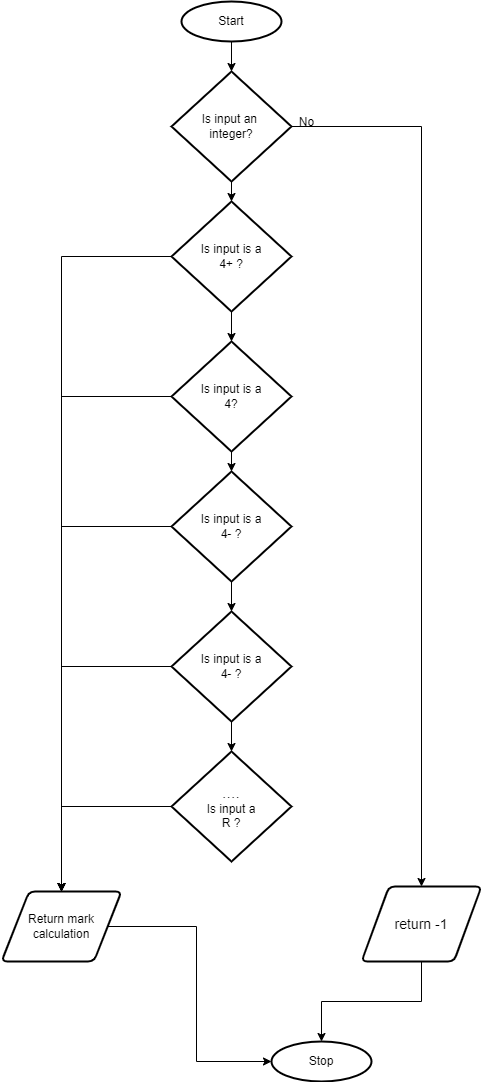

The diagram above was exported from draw.io. Its source (the exported page's mxGraphModel, read from the mxfile embedded in the PNG):
<mxGraphModel dx="690" dy="502" grid="1" gridSize="10" guides="1" tooltips="1" connect="1" arrows="1" fold="1" page="1" pageScale="1" pageWidth="827" pageHeight="1169" math="0" shadow="0">
  <root>
    <mxCell id="0" />
    <mxCell id="1" parent="0" />
    <mxCell id="26" style="edgeStyle=none;html=1;" parent="1" source="19" target="23" edge="1">
      <mxGeometry relative="1" as="geometry" />
    </mxCell>
    <mxCell id="19" value="Start" style="strokeWidth=2;html=1;shape=mxgraph.flowchart.start_2;whiteSpace=wrap;" parent="1" vertex="1">
      <mxGeometry x="390" y="30" width="100" height="40" as="geometry" />
    </mxCell>
    <mxCell id="31" style="edgeStyle=none;html=1;entryX=0.5;entryY=0;entryDx=0;entryDy=0;entryPerimeter=0;fontSize=12;" parent="1" source="23" target="30" edge="1">
      <mxGeometry relative="1" as="geometry" />
    </mxCell>
    <mxCell id="46" style="edgeStyle=orthogonalEdgeStyle;html=1;entryX=0.5;entryY=0;entryDx=0;entryDy=0;fontSize=12;rounded=0;" parent="1" source="23" target="27" edge="1">
      <mxGeometry relative="1" as="geometry" />
    </mxCell>
    <mxCell id="23" value="Is input an &lt;br&gt;integer?" style="strokeWidth=2;html=1;shape=mxgraph.flowchart.decision;whiteSpace=wrap;" parent="1" vertex="1">
      <mxGeometry x="380" y="100" width="120" height="110" as="geometry" />
    </mxCell>
    <mxCell id="49" style="edgeStyle=orthogonalEdgeStyle;rounded=0;html=1;entryX=0.5;entryY=0;entryDx=0;entryDy=0;entryPerimeter=0;fontSize=12;" parent="1" source="27" target="47" edge="1">
      <mxGeometry relative="1" as="geometry" />
    </mxCell>
    <mxCell id="27" value="&lt;font style=&quot;font-size: 14px&quot;&gt;return -1&lt;/font&gt;" style="shape=parallelogram;html=1;strokeWidth=2;perimeter=parallelogramPerimeter;whiteSpace=wrap;rounded=1;arcSize=12;size=0.23;" parent="1" vertex="1">
      <mxGeometry x="570" y="915" width="120" height="75" as="geometry" />
    </mxCell>
    <mxCell id="29" value="&lt;font style=&quot;font-size: 12px&quot;&gt;No&lt;/font&gt;" style="text;html=1;align=center;verticalAlign=middle;resizable=0;points=[];autosize=1;strokeColor=none;fillColor=none;fontSize=14;" parent="1" vertex="1">
      <mxGeometry x="500" y="140" width="30" height="20" as="geometry" />
    </mxCell>
    <mxCell id="36" style="edgeStyle=none;html=1;entryX=0.5;entryY=0;entryDx=0;entryDy=0;entryPerimeter=0;fontSize=12;" parent="1" source="30" target="35" edge="1">
      <mxGeometry relative="1" as="geometry" />
    </mxCell>
    <mxCell id="54" style="edgeStyle=orthogonalEdgeStyle;rounded=0;html=1;entryX=0.5;entryY=0;entryDx=0;entryDy=0;" parent="1" source="30" target="43" edge="1">
      <mxGeometry relative="1" as="geometry" />
    </mxCell>
    <mxCell id="30" value="Is input is a&lt;br&gt;4+ ?" style="strokeWidth=2;html=1;shape=mxgraph.flowchart.decision;whiteSpace=wrap;" parent="1" vertex="1">
      <mxGeometry x="380" y="230" width="120" height="110" as="geometry" />
    </mxCell>
    <mxCell id="38" style="edgeStyle=none;html=1;exitX=0.5;exitY=1;exitDx=0;exitDy=0;exitPerimeter=0;entryX=0.5;entryY=0;entryDx=0;entryDy=0;entryPerimeter=0;fontSize=12;" parent="1" source="35" target="37" edge="1">
      <mxGeometry relative="1" as="geometry" />
    </mxCell>
    <mxCell id="53" style="edgeStyle=orthogonalEdgeStyle;rounded=0;html=1;entryX=0.5;entryY=0;entryDx=0;entryDy=0;" parent="1" source="35" target="43" edge="1">
      <mxGeometry relative="1" as="geometry" />
    </mxCell>
    <mxCell id="35" value="Is input is a&lt;br&gt;4?" style="strokeWidth=2;html=1;shape=mxgraph.flowchart.decision;whiteSpace=wrap;" parent="1" vertex="1">
      <mxGeometry x="380" y="370" width="120" height="110" as="geometry" />
    </mxCell>
    <mxCell id="40" style="edgeStyle=none;html=1;entryX=0.5;entryY=0;entryDx=0;entryDy=0;entryPerimeter=0;fontSize=12;" parent="1" source="37" target="39" edge="1">
      <mxGeometry relative="1" as="geometry" />
    </mxCell>
    <mxCell id="52" style="edgeStyle=orthogonalEdgeStyle;rounded=0;html=1;entryX=0.5;entryY=0;entryDx=0;entryDy=0;" parent="1" source="37" target="43" edge="1">
      <mxGeometry relative="1" as="geometry" />
    </mxCell>
    <mxCell id="37" value="Is input is a&lt;br&gt;4- ?" style="strokeWidth=2;html=1;shape=mxgraph.flowchart.decision;whiteSpace=wrap;" parent="1" vertex="1">
      <mxGeometry x="380" y="500" width="120" height="110" as="geometry" />
    </mxCell>
    <mxCell id="42" style="edgeStyle=none;html=1;fontSize=12;" parent="1" source="39" target="41" edge="1">
      <mxGeometry relative="1" as="geometry" />
    </mxCell>
    <mxCell id="51" style="edgeStyle=orthogonalEdgeStyle;rounded=0;html=1;" parent="1" source="39" edge="1">
      <mxGeometry relative="1" as="geometry">
        <mxPoint x="270" y="920" as="targetPoint" />
      </mxGeometry>
    </mxCell>
    <mxCell id="39" value="Is input is a&lt;br&gt;4- ?" style="strokeWidth=2;html=1;shape=mxgraph.flowchart.decision;whiteSpace=wrap;" parent="1" vertex="1">
      <mxGeometry x="380" y="640" width="120" height="110" as="geometry" />
    </mxCell>
    <mxCell id="50" style="edgeStyle=orthogonalEdgeStyle;html=1;entryX=0.5;entryY=0;entryDx=0;entryDy=0;rounded=0;" parent="1" source="41" target="43" edge="1">
      <mxGeometry relative="1" as="geometry" />
    </mxCell>
    <mxCell id="41" value="&lt;font style=&quot;font-size: 16px&quot;&gt;....&lt;/font&gt;&lt;br&gt;Is input a&lt;br&gt;R ?" style="strokeWidth=2;html=1;shape=mxgraph.flowchart.decision;whiteSpace=wrap;" parent="1" vertex="1">
      <mxGeometry x="380" y="780" width="120" height="110" as="geometry" />
    </mxCell>
    <mxCell id="55" style="edgeStyle=orthogonalEdgeStyle;rounded=0;html=1;entryX=0;entryY=0.5;entryDx=0;entryDy=0;entryPerimeter=0;" parent="1" source="43" target="47" edge="1">
      <mxGeometry relative="1" as="geometry" />
    </mxCell>
    <mxCell id="43" value="Return mark&lt;br&gt;calculation" style="shape=parallelogram;html=1;strokeWidth=2;perimeter=parallelogramPerimeter;whiteSpace=wrap;rounded=1;arcSize=12;size=0.23;fontSize=12;" parent="1" vertex="1">
      <mxGeometry x="210" y="920" width="120" height="70" as="geometry" />
    </mxCell>
    <mxCell id="47" value="Stop" style="strokeWidth=2;html=1;shape=mxgraph.flowchart.start_2;whiteSpace=wrap;" parent="1" vertex="1">
      <mxGeometry x="480" y="1070" width="100" height="40" as="geometry" />
    </mxCell>
  </root>
</mxGraphModel>